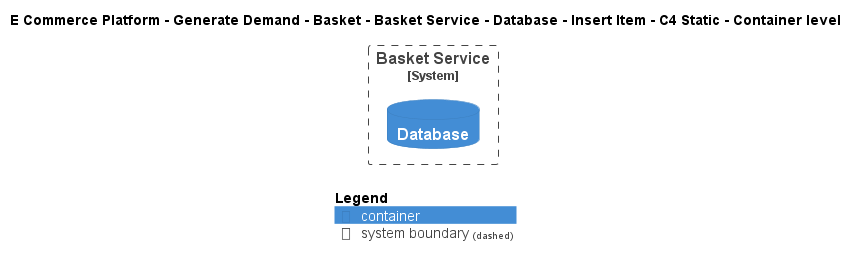

The diagram above was rendered by PlantUML. Its source (embedded in the PNG):
@startuml
!include ..\..\..\..\..\..\..\..\..\.c4s\C4_Container.puml

AddElementTag("c4interflow:lifecycle:new", $bgColor=green, $fontColor=#ffffff, $borderColor=green, $shadowing="False")
AddElementTag("c4interflow:lifecycle:changed", $bgColor=orange, $fontColor=#ffffff, $borderColor=orange, $shadowing="False")
AddElementTag("c4interflow:lifecycle:removed", $bgColor=red, $fontColor=#ffffff, $borderColor=red, $shadowing="False")

AddRelTag("c4interflow:lifecycle:new", $textColor=green, $lineColor=green)
AddRelTag("c4interflow:lifecycle:changed", $textColor=orange, $lineColor=orange)
AddRelTag("c4interflow:lifecycle:removed", $textColor=red, $lineColor=red)

SHOW_PERSON_PORTRAIT()
LAYOUT_TOP_DOWN()

skinparam linetype polyline

title E Commerce Platform - Generate Demand - Basket - Basket Service - Database - Insert Item - C4 Static - Container level


System_Boundary(ECommercePlatform.GenerateDemand.Basket.SoftwareSystems.BasketService, "Basket Service") {
    ContainerDb(ECommercePlatform.GenerateDemand.Basket.SoftwareSystems.BasketService.Containers.Database, "Database", "", "")
}



SHOW_LEGEND()
@enduml